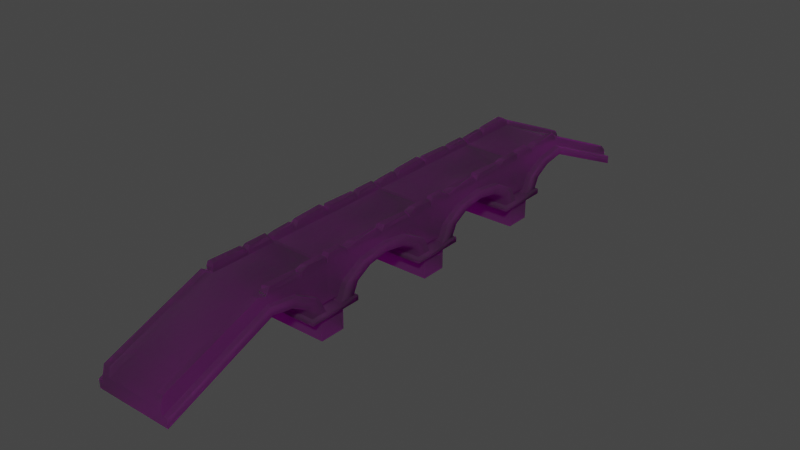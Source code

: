 # Source: bridge.blend  (saved by Blender 3.6.11; exported with 4.5.12 LTS)
import bpy
from mathutils import Matrix  # noqa: F401  (used for matrix-valued properties, if any)

bpy.ops.wm.read_factory_settings(use_empty=True)
scene = bpy.context.scene
scene.name = 'Scene'

# ---- collections
col_collection = bpy.data.collections.new('Collection'); scene.collection.children.link(col_collection)

# ---- images (referenced by path relative to the original .blend; pixels are not part of the script)
import os
ASSET_DIR = os.environ.get("B2B_ASSET_DIR", "")  # directory of the original .blend (textures are referenced by path, not embedded)
HERE = os.path.dirname(os.path.abspath(__file__))  # packed textures are extracted next to this script under _unpacked/

def load_image(name, relpath, width, height, colorspace="sRGB"):
    """Load a texture the original file referenced (path relative to the .blend, or extracted next to this script)."""
    p = next((c for c in (os.path.join(HERE, relpath), os.path.join(ASSET_DIR, relpath)) if relpath and os.path.exists(c)), "")
    if p:
        img = bpy.data.images.load(p, check_existing=True)
        img.name = name
    else:  # same state as the original file: an image datablock whose file is absent (Cycles renders it pink)
        img = bpy.data.images.new(name, width, height)
        img.source = "FILE"
        img.filepath = "//" + (relpath or name)
    img.colorspace_settings.name = colorspace
    return img
img_bridge_jpg = load_image('bridge.jpg', '59564_open3dmodel.com/Stone Bridge/bridge.jpg', 1024, 1024, 'sRGB')
img_bridge_spec_jpg = load_image('bridge_spec.jpg', '59564_open3dmodel.com/Stone Bridge/bridge_spec.jpg', 1024, 1024, 'sRGB')
img_map__2_normal_bump_tga = load_image('Map__2_Normal Bump.tga', '59564_open3dmodel.com/Stone Bridge/Map__2_Normal Bump.tga', 1024, 1024, 'sRGB')

# ---- materials (node trees are filled in below, after node groups)
mat_01___default = bpy.data.materials.new('01___Default')
mat_01___default.use_transparent_shadow = False
mat_01___default.diffuse_color = (0.5882, 0.5882, 0.5882, 1.0)
mat_01___default.roughness = 0.9
mat_wire_174174174 = bpy.data.materials.new('wire_174174174')
mat_wire_174174174.use_transparent_shadow = False
mat_wire_174174174.diffuse_color = (0.6824, 0.6824, 0.6824, 1.0)
mat_wire_174174174.roughness = 0.8211

# ---- material node trees
mat_01___default.use_nodes = True; mat_01___default.node_tree.nodes.clear()
_N = mat_01___default.node_tree.nodes; _L = mat_01___default.node_tree.links
n0 = _N.new('ShaderNodeBsdfPrincipled'); n0.name = 'Principled BSDF'; n0.location = (0, 300)
n0.distribution = 'GGX'
n0.subsurface_method = 'RANDOM_WALK_SKIN'
n0.inputs[2].default_value = 0.9
n0.inputs[18].default_value = 1.0
n0.inputs[27].default_value = (0.0, 0.0, 0.0, 1.0)
n0.inputs[28].default_value = 1.0
n1 = _N.new('ShaderNodeOutputMaterial'); n1.name = 'Material Output'; n1.location = (280, 300)
n2 = _N.new('ShaderNodeTexImage'); n2.name = 'Image Texture'; n2.location = (-480, 300)
n2.image = img_bridge_jpg
n3 = _N.new('ShaderNodeTexImage'); n3.name = 'Image Texture.001'; n3.location = (-480, 0)
n3.image = img_bridge_spec_jpg
n4 = _N.new('ShaderNodeTexImage'); n4.name = 'Image Texture.002'; n4.location = (-480, -300)
n4.image = img_map__2_normal_bump_tga
n5 = _N.new('ShaderNodeNormalMap'); n5.name = 'Normal Map'; n5.location = (-200, -300)
n5.inputs[0].default_value = 0.0
_L.new(n2.outputs[0], n0.inputs[0])
_L.new(n3.outputs[0], n0.inputs[13])
_L.new(n4.outputs[0], n5.inputs[1])
_L.new(n5.outputs[0], n0.inputs[5])
_L.new(n0.outputs[0], n1.inputs[0])
n1.is_active_output = True
mat_wire_174174174.use_nodes = True; mat_wire_174174174.node_tree.nodes.clear()
_N = mat_wire_174174174.node_tree.nodes; _L = mat_wire_174174174.node_tree.links
n0 = _N.new('ShaderNodeBsdfPrincipled'); n0.name = 'Principled BSDF'; n0.location = (0, 300)
n0.distribution = 'GGX'
n0.subsurface_method = 'RANDOM_WALK_SKIN'
n0.inputs[0].default_value = (0.6824, 0.6824, 0.6824, 1.0)
n0.inputs[2].default_value = 0.8211
n0.inputs[3].default_value = 1.45
n0.inputs[13].default_value = 0.35
n0.inputs[18].default_value = 1.0
n0.inputs[27].default_value = (0.0, 0.0, 0.0, 1.0)
n0.inputs[28].default_value = 1.0
n1 = _N.new('ShaderNodeOutputMaterial'); n1.name = 'Material Output'; n1.location = (280, 300)
_L.new(n0.outputs[0], n1.inputs[0])
n1.is_active_output = True

# ---- world
world_world = bpy.data.worlds.new('World'); scene.world = world_world
world_world.use_nodes = True; world_world.node_tree.nodes.clear()
_N = world_world.node_tree.nodes; _L = world_world.node_tree.links
n0 = _N.new('ShaderNodeOutputWorld'); n0.name = 'World Output'; n0.location = (300, 300)
n1 = _N.new('ShaderNodeBackground'); n1.name = 'Background'; n1.location = (10, 300)
n1.inputs[0].default_value = (0.05088, 0.05088, 0.05088, 1.0)
_L.new(n1.outputs[0], n0.inputs[0])
n0.is_active_output = True
world_world.color = (0.05088, 0.05088, 0.05088)
world_world.use_sun_shadow = False
world_world.sun_shadow_jitter_overblur = 0.0

# ---- meshes
me_bridge = bpy.data.meshes.new('bridge')
me_bridge.from_pydata([(-0.6299, 1.85, -0.671), (-3.028, 1.85, -0.671), (-3.028, 1.85, 2.06), (-0.6299, 1.85, 2.06), (-3.658, 1.564, -0.671), (-3.658, 1.167, -0.671), (-3.658, 1.022, 0.7424), (-3.658, 1.365, 1.26), (0.0, 1.167, -0.671), (0.0, 1.022, 0.7424), (0.0, 1.564, -0.671), (0.0, 1.365, 1.26), (-3.028, 1.85, 3.646), (-0.6299, 1.85, 3.646), (-3.658, 0.6246, 1.777), (-3.658, 0.823, 2.673), (0.0, 0.6246, 1.777), (0.0, 0.823, 2.673), (-3.658, 0.0822, 2.156), (-3.658, 0.0822, 3.19), (0.0, 0.0822, 2.156), (0.0, 0.0822, 3.19), (-3.658, 0.0822, -4.532), (-3.658, 0.0822, -3.498), (-3.658, 0.6246, -3.119), (-3.658, 0.823, -4.015), (0.0, 0.0822, -3.498), (0.0, 0.6246, -3.119), (0.0, 0.0822, -4.532), (0.0, 0.823, -4.015), (-0.6299, 1.85, -5.012), (-3.028, 1.85, -5.012), (-3.028, 1.85, -3.219), (-0.6299, 1.85, -3.219), (-3.658, 1.022, -2.084), (-3.658, 1.365, -2.602), (0.0, 1.022, -2.084), (0.0, 1.365, -2.602), (-0.2383, 1.564, -0.671), (-0.2383, 1.365, 1.26), (-3.42, 1.365, 1.26), (-3.42, 1.564, -0.671), (-0.2383, 0.823, 2.673), (-3.42, 0.823, 2.673), (-0.2383, 0.2509, 3.073), (-3.42, 0.2509, 3.073), (-0.2383, 0.2509, -4.414), (-0.2383, 0.823, -4.015), (-3.42, 0.2509, -4.415), (-3.42, 0.823, -4.015), (-0.2383, 1.365, -2.602), (-3.42, 1.365, -2.602), (-0.2724, 1.85, -0.671), (-0.2724, 1.85, 2.06), (-3.385, 1.85, 2.06), (-3.385, 1.85, -0.671), (-0.2724, 1.85, 3.773), (-3.385, 1.85, 3.773), (-0.2724, 0.2631, 3.773), (-3.385, 0.2631, 3.773), (-0.2724, 0.2631, -5.122), (-0.2724, 1.85, -5.122), (-3.385, 0.2631, -5.122), (-3.385, 1.85, -5.122), (-0.2724, 1.85, -3.219), (-3.385, 1.85, -3.219), (-0.3083, 2.125, 1.39), (-0.3083, 2.232, -0.3386), (-0.594, 2.11, -0.546), (-0.594, 2.125, 1.667), (-3.343, 2.287, -0.2707), (-3.343, 2.206, 1.795), (-3.07, 2.206, 1.795), (-3.07, 2.287, -0.2707), (-0.3156, 2.212, 3.497), (-0.3156, 2.212, 2.601), (-0.5866, 2.212, 2.427), (-0.5866, 2.212, 3.54), (-3.315, 2.2, 2.24), (-3.315, 2.153, 3.421), (-3.098, 2.194, 3.343), (-3.098, 2.2, 2.24), (-0.2604, 2.212, -3.724), (-0.2689, 2.157, -5.08), (-0.5439, 2.212, -4.993), (-0.5439, 2.212, -3.571), (-3.39, 2.158, -4.935), (-3.344, 2.181, -3.371), (-3.069, 2.181, -3.371), (-3.136, 2.157, -4.656), (-0.2896, 2.179, -0.9877), (-0.3389, 2.087, -3.002), (-0.6127, 2.087, -3.126), (-0.6127, 2.179, -0.8553), (-3.356, 2.171, -3.01), (-3.356, 2.207, -0.7516), (-3.057, 2.207, -0.7516), (-3.057, 2.171, -3.01), (-3.028, 2.101, -0.5766), (-3.028, 2.04, 2.024), (-3.385, 2.04, 2.024), (-3.385, 2.101, -0.5766), (-3.004, 1.988, -3.068), (-3.028, 2.03, -0.671), (-3.385, 2.03, -0.671), (-3.381, 1.988, -3.068), (-3.039, 1.986, 2.112), (-3.039, 2.062, 3.694), (-3.374, 2.062, 3.813), (-3.374, 1.986, 2.112), (-3.028, 2.039, -4.886), (-3.028, 2.033, -3.176), (-3.385, 2.033, -3.176), (-3.385, 2.039, -4.996), (-0.6299, 2.053, -3.261), (-0.6299, 1.95, -4.982), (-0.2724, 1.95, -5.092), (-0.2724, 2.053, -3.261), (-0.6299, 1.983, -0.7821), (-0.6299, 1.963, -3.15), (-0.2724, 1.963, -3.15), (-0.2724, 1.983, -0.7821), (-0.6299, 2.0, 2.06), (-0.6299, 1.982, -0.6821), (-0.2724, 1.982, -0.6821), (-0.2724, 2.0, 2.06), (-0.6299, 2.037, 3.646), (-0.6299, 2.037, 2.172), (-0.2724, 2.037, 2.164), (-0.2724, 2.037, 3.723), (-3.807, 0.08841, 5.569), (0.1167, 0.08841, 5.569), (0.1167, 0.08841, 1.973), (-3.807, 0.08841, 1.973), (-3.807, -0.1441, 5.569), (0.1167, -0.1441, 5.569), (0.1167, -0.1441, 1.973), (-3.807, -0.1441, 1.973), (-3.602, -0.2292, 2.909), (-3.602, -0.2292, 4.633), (-0.08762, -0.2292, 2.909), (-0.08762, -0.2292, 4.633), (-3.602, -1.2, 2.909), (-3.602, -1.2, 4.633), (-0.08762, -1.2, 2.909), (-0.08762, -1.2, 4.633), (-0.6299, 1.85, 8.224), (-3.028, 1.85, 8.224), (-3.028, 1.85, 10.96), (-0.6299, 1.85, 10.96), (-3.658, 1.564, 8.224), (-3.658, 1.167, 8.224), (-3.658, 1.022, 9.637), (-3.658, 1.365, 10.15), (0.0, 1.167, 8.224), (0.0, 1.022, 9.637), (0.0, 1.564, 8.224), (0.0, 1.365, 10.15), (-3.028, 1.85, 12.54), (-0.6299, 1.85, 12.54), (-3.658, 0.6246, 10.67), (-3.658, 0.823, 11.57), (0.0, 0.6246, 10.67), (0.0, 0.823, 11.57), (-3.658, 0.0822, 11.05), (-3.658, 0.0822, 12.09), (0.0, 0.0822, 11.05), (0.0, 0.0822, 12.09), (-3.658, 0.0822, 4.363), (-3.658, 0.0822, 5.397), (-3.658, 0.6246, 5.776), (-3.658, 0.823, 4.88), (0.0, 0.0822, 5.397), (0.0, 0.6246, 5.776), (0.0, 0.0822, 4.363), (0.0, 0.823, 4.88), (-0.6299, 1.85, 3.882), (-3.028, 1.85, 3.882), (-3.028, 1.85, 5.676), (-0.6299, 1.85, 5.676), (-3.658, 1.022, 6.811), (-3.658, 1.365, 6.293), (0.0, 1.022, 6.811), (0.0, 1.365, 6.293), (-0.2383, 1.564, 8.224), (-0.2383, 1.365, 10.15), (-3.42, 1.365, 10.15), (-3.42, 1.564, 8.224), (-0.2383, 0.823, 11.57), (-3.42, 0.823, 11.57), (-0.2383, 0.2509, 11.97), (-3.42, 0.2509, 11.97), (-0.2383, 0.2509, 4.48), (-0.2383, 0.823, 4.88), (-3.42, 0.2509, 4.48), (-3.42, 0.823, 4.88), (-0.2383, 1.365, 6.293), (-3.42, 1.365, 6.293), (-0.2724, 1.85, 8.224), (-0.2724, 1.85, 10.96), (-3.385, 1.85, 10.96), (-3.385, 1.85, 8.224), (-0.2724, 1.85, 12.68), (-3.385, 1.85, 12.68), (-0.2724, 0.2617, 12.68), (-3.385, 0.2617, 12.68), (-0.2724, 1.85, 5.676), (-3.385, 1.85, 5.676), (-0.3083, 2.125, 10.29), (-0.3083, 2.232, 8.556), (-0.594, 2.11, 8.349), (-0.594, 2.125, 10.56), (-3.343, 2.287, 8.624), (-3.343, 2.206, 10.69), (-3.07, 2.206, 10.69), (-3.07, 2.287, 8.624), (-0.3156, 2.212, 12.39), (-0.3156, 2.212, 11.5), (-0.5866, 2.212, 11.32), (-0.5866, 2.212, 12.43), (-3.315, 2.2, 11.13), (-3.315, 2.153, 12.32), (-3.098, 2.194, 12.24), (-3.098, 2.2, 11.13), (-0.2604, 2.212, 5.171), (-0.2689, 2.157, 3.815), (-0.5439, 2.212, 3.902), (-0.5439, 2.212, 5.324), (-3.39, 2.158, 3.96), (-3.344, 2.181, 5.524), (-3.069, 2.181, 5.524), (-3.136, 2.157, 4.239), (-0.2896, 2.179, 7.907), (-0.3389, 2.087, 5.893), (-0.6127, 2.087, 5.769), (-0.6127, 2.179, 8.04), (-3.356, 2.171, 5.885), (-3.356, 2.207, 8.143), (-3.057, 2.207, 8.143), (-3.057, 2.171, 5.885), (-3.028, 2.101, 8.318), (-3.028, 2.04, 10.92), (-3.385, 2.04, 10.92), (-3.385, 2.101, 8.318), (-3.004, 1.988, 5.827), (-3.028, 2.03, 8.224), (-3.385, 2.03, 8.224), (-3.381, 1.988, 5.827), (-3.039, 1.986, 11.01), (-3.039, 2.062, 12.59), (-3.374, 2.062, 12.71), (-3.374, 1.986, 11.01), (-3.028, 2.039, 4.009), (-3.028, 2.033, 5.719), (-3.385, 2.033, 5.719), (-3.385, 2.039, 3.899), (-0.6299, 2.053, 5.634), (-0.6299, 1.95, 3.913), (-0.2724, 1.95, 3.803), (-0.2724, 2.053, 5.634), (-0.6299, 1.983, 8.113), (-0.6299, 1.963, 5.745), (-0.2724, 1.963, 5.745), (-0.2724, 1.983, 8.113), (-0.6299, 2.0, 10.96), (-0.6299, 1.982, 8.213), (-0.2724, 1.982, 8.213), (-0.2724, 2.0, 10.96), (-0.6299, 2.037, 12.54), (-0.6299, 2.037, 11.07), (-0.2724, 2.037, 11.06), (-0.2724, 2.037, 12.62), (-3.807, 0.08841, 14.46), (0.1167, 0.08841, 14.46), (0.1167, 0.08841, 10.86), (-3.807, 0.08841, 10.86), (-3.807, -0.1441, 14.46), (0.1167, -0.1441, 14.46), (0.1167, -0.1441, 10.86), (-3.807, -0.1441, 10.86), (-3.602, -0.2292, 11.8), (-3.602, -0.2292, 13.52), (-0.08762, -0.2292, 11.8), (-0.08762, -0.2292, 13.52), (-3.602, -1.2, 11.8), (-3.602, -1.2, 13.52), (-0.08762, -1.2, 11.8), (-0.08762, -1.2, 13.52), (-3.807, 0.08841, -3.301), (0.1167, 0.08841, -3.301), (0.1167, 0.08841, -6.898), (-3.807, 0.08841, -6.898), (-3.807, -0.1441, -3.301), (0.1167, -0.1441, -3.301), (0.1167, -0.1441, -6.898), (-3.807, -0.1441, -6.898), (-3.602, -0.2292, -5.961), (-3.602, -0.2292, -4.238), (-0.08762, -0.2292, -5.961), (-0.08762, -0.2292, -4.238), (-3.602, -1.2, -5.961), (-3.602, -1.2, -4.238), (-0.08762, -1.2, -5.961), (-0.08762, -1.2, -4.238), (-3.658, 0.0822, 13.27), (-3.658, 0.0822, 14.31), (-3.658, 0.6246, 14.69), (-3.658, 0.823, 13.79), (0.0, 0.0822, 14.31), (0.0, 0.6246, 14.69), (0.0, 0.0822, 13.27), (0.0, 0.823, 13.79), (-0.6299, 1.85, 12.79), (-3.028, 1.85, 12.79), (-3.028, 1.85, 14.59), (-0.6299, 1.85, 14.59), (-3.658, 1.022, 15.72), (-3.658, 1.365, 15.21), (0.0, 1.022, 15.72), (0.0, 1.365, 15.21), (-3.028, 1.85, 17.14), (-0.6299, 1.85, 17.14), (-3.658, 1.167, 17.14), (-3.658, 1.564, 17.14), (0.0, 1.167, 17.14), (0.0, 1.564, 17.14), (-0.2383, 0.2509, 13.39), (-0.2383, 0.823, 13.79), (-3.42, 0.2509, 13.39), (-3.42, 0.823, 13.79), (-0.2383, 1.365, 15.21), (-3.42, 1.365, 15.21), (-0.2383, 1.564, 17.14), (-3.42, 1.564, 17.14), (-0.2724, 1.85, 14.59), (-3.385, 1.85, 14.59), (-0.2724, 1.85, 17.14), (-3.385, 1.85, 17.14), (-0.2604, 2.212, 14.08), (-0.2689, 2.157, 12.73), (-0.5439, 2.212, 12.81), (-0.5439, 2.212, 14.24), (-3.39, 2.158, 12.87), (-3.344, 2.181, 14.44), (-3.069, 2.181, 14.44), (-3.136, 2.157, 13.15), (-0.2896, 2.179, 16.82), (-0.3389, 2.087, 14.81), (-0.6127, 2.087, 14.68), (-0.6127, 2.179, 16.95), (-3.356, 2.171, 14.8), (-3.356, 2.207, 17.06), (-3.057, 2.207, 17.06), (-3.057, 2.171, 14.8), (-3.004, 1.988, 14.74), (-3.028, 2.03, 17.14), (-3.385, 2.03, 17.14), (-3.381, 1.988, 14.74), (-3.028, 2.039, 12.92), (-3.028, 2.033, 14.63), (-3.385, 2.033, 14.63), (-3.385, 2.039, 12.81), (-0.6299, 2.053, 14.55), (-0.6299, 1.95, 12.83), (-0.2724, 1.95, 12.72), (-0.2724, 2.053, 14.55), (-0.6299, 1.983, 17.03), (-0.6299, 1.963, 14.66), (-0.2724, 1.963, 14.66), (-0.2724, 1.983, 17.03), (-0.6299, 1.982, 17.13), (-0.2724, 1.982, 17.13), (-0.6299, 1.85, -9.567), (-3.028, 1.85, -9.567), (-3.028, 1.85, -6.835), (-0.6299, 1.85, -6.835), (-3.658, 1.564, -9.567), (-3.658, 1.167, -9.567), (-3.658, 1.022, -8.153), (-3.658, 1.365, -7.636), (0.0, 1.167, -9.567), (0.0, 1.022, -8.153), (0.0, 1.564, -9.567), (0.0, 1.365, -7.636), (-3.028, 1.85, -5.249), (-0.6299, 1.85, -5.249), (-3.658, 0.6246, -7.119), (-3.658, 0.823, -6.223), (0.0, 0.6246, -7.119), (0.0, 0.823, -6.223), (-3.658, 0.0822, -6.74), (-3.658, 0.0822, -5.705), (0.0, 0.0822, -6.74), (0.0, 0.0822, -5.705), (-0.2383, 1.564, -9.567), (-0.2383, 1.365, -7.636), (-3.42, 1.365, -7.636), (-3.42, 1.564, -9.567), (-0.2383, 0.823, -6.223), (-3.42, 0.823, -6.223), (-0.2383, 0.2509, -5.823), (-3.42, 0.2509, -5.823), (-0.2724, 1.85, -9.567), (-0.2724, 1.85, -6.835), (-3.385, 1.85, -6.835), (-3.385, 1.85, -9.567), (-0.3083, 2.125, -7.505), (-0.3083, 2.232, -9.234), (-0.594, 2.11, -9.442), (-0.594, 2.125, -7.229), (-3.343, 2.287, -9.166), (-3.343, 2.206, -7.101), (-3.07, 2.206, -7.101), (-3.07, 2.287, -9.166), (-0.3156, 2.212, -5.398), (-0.3156, 2.212, -6.295), (-0.5866, 2.212, -6.469), (-0.5866, 2.212, -5.356), (-3.315, 2.2, -6.656), (-3.315, 2.153, -5.475), (-3.098, 2.194, -5.552), (-3.098, 2.2, -6.656), (-3.028, 2.101, -9.472), (-3.028, 2.04, -6.872), (-3.385, 2.04, -6.872), (-3.385, 2.101, -9.472), (-3.039, 1.986, -6.784), (-3.039, 2.062, -5.202), (-3.374, 2.062, -5.083), (-3.374, 1.986, -6.784), (-0.6299, 2.0, -6.835), (-0.6299, 1.982, -9.578), (-0.2724, 1.982, -9.578), (-0.2724, 2.0, -6.835), (-0.6299, 2.037, -5.249), (-0.6299, 2.037, -6.724), (-0.2724, 2.037, -6.732), (-0.2724, 2.037, -5.173), (-0.6299, -0.1778, 24.22), (-0.2724, -0.1778, 24.22), (-3.028, -0.1778, 24.22), (-3.385, -0.1778, 24.22), (-3.658, -0.8612, 24.22), (7.197e-07, -0.8612, 24.22), (-3.658, -0.4642, 24.22), (7.197e-07, -0.4642, 24.22), (-0.2383, -0.4642, 24.22), (-3.42, -0.4642, 24.22), (-0.5927, 1.949, 17.64), (-0.3096, 1.949, 17.64), (-0.5927, 0.2735, 23.98), (-0.3096, 0.2735, 23.98), (-3.055, 2.019, 17.55), (-3.358, 2.019, 17.55), (-3.055, 0.2492, 24.09), (-3.358, 0.2492, 24.09), (-3.658, -0.9264, -16.39), (0.0, -0.9264, -16.39), (-3.42, -0.5294, -16.39), (-3.385, -0.243, -16.39), (-3.658, -0.5294, -16.39), (-0.2383, -0.5294, -16.39), (-0.2724, -0.243, -16.39), (-3.028, -0.243, -16.39), (-0.6299, -0.243, -16.39), (0.0, -0.5294, -16.39), (-0.2932, 1.867, -10.01), (-0.609, 1.867, -10.01), (-0.609, 0.0173, -16.04), (-0.2932, 0.0173, -16.04), (-3.048, 1.964, -10.03), (-3.365, 1.964, -10.03), (-3.048, 0.1112, -16.07), (-3.365, 0.1112, -16.07)], [], [(0, 1, 2, 3), (4, 5, 6, 7), (5, 8, 9, 6), (8, 10, 11, 9), (3, 2, 12, 13), (7, 6, 14, 15), (6, 9, 16, 14), (9, 11, 17, 16), (15, 14, 18, 19), (14, 16, 20, 18), (16, 17, 21, 20), (22, 23, 24, 25), (23, 26, 27, 24), (26, 28, 29, 27), (30, 31, 32, 33), (25, 24, 34, 35), (24, 27, 36, 34), (27, 29, 37, 36), (33, 32, 1, 0), (35, 34, 5, 4), (34, 36, 8, 5), (36, 37, 10, 8), (11, 10, 38, 39), (4, 7, 40, 41), (17, 11, 39, 42), (7, 15, 43, 40), (19, 21, 44, 45), (21, 17, 42, 44), (15, 19, 45, 43), (29, 28, 46, 47), (28, 22, 48, 46), (22, 25, 49, 48), (37, 29, 47, 50), (25, 35, 51, 49), (10, 37, 50, 38), (35, 4, 41, 51), (39, 38, 52, 53), (41, 40, 54, 55), (42, 39, 53, 56), (40, 43, 57, 54), (45, 44, 58, 59), (44, 42, 56, 58), (43, 45, 59, 57), (47, 46, 60, 61), (46, 48, 62, 60), (48, 49, 63, 62), (50, 47, 61, 64), (49, 51, 65, 63), (38, 50, 64, 52), (51, 41, 55, 65), (66, 67, 68, 69), (70, 71, 72, 73), (57, 56, 13, 12), (74, 75, 76, 77), (78, 79, 80, 81), (61, 63, 31, 30), (82, 83, 84, 85), (86, 87, 88, 89), (90, 91, 92, 93), (94, 95, 96, 97), (2, 1, 98, 99), (55, 54, 100, 101), (54, 2, 99, 100), (1, 55, 101, 98), (101, 100, 71, 70), (100, 99, 72, 71), (99, 98, 73, 72), (98, 101, 70, 73), (1, 32, 102, 103), (65, 55, 104, 105), (32, 65, 105, 102), (55, 1, 103, 104), (105, 104, 95, 94), (104, 103, 96, 95), (103, 102, 97, 96), (102, 105, 94, 97), (12, 2, 106, 107), (54, 57, 108, 109), (57, 12, 107, 108), (2, 54, 109, 106), (109, 108, 79, 78), (108, 107, 80, 79), (107, 106, 81, 80), (106, 109, 78, 81), (32, 31, 110, 111), (63, 65, 112, 113), (31, 63, 113, 110), (65, 32, 111, 112), (113, 112, 87, 86), (112, 111, 88, 87), (111, 110, 89, 88), (110, 113, 86, 89), (30, 33, 114, 115), (64, 61, 116, 117), (61, 30, 115, 116), (33, 64, 117, 114), (117, 116, 83, 82), (116, 115, 84, 83), (115, 114, 85, 84), (114, 117, 82, 85), (33, 0, 118, 119), (52, 64, 120, 121), (0, 52, 121, 118), (64, 33, 119, 120), (121, 120, 91, 90), (120, 119, 92, 91), (119, 118, 93, 92), (118, 121, 90, 93), (0, 3, 122, 123), (53, 52, 124, 125), (52, 0, 123, 124), (3, 53, 125, 122), (125, 124, 67, 66), (124, 123, 68, 67), (123, 122, 69, 68), (122, 125, 66, 69), (3, 13, 126, 127), (56, 53, 128, 129), (13, 56, 129, 126), (53, 3, 127, 128), (129, 128, 75, 74), (128, 127, 76, 75), (127, 126, 77, 76), (126, 129, 74, 77), (130, 131, 132, 133), (134, 135, 131, 130), (135, 136, 132, 131), (136, 137, 133, 132), (137, 134, 130, 133), (134, 137, 138, 139), (137, 136, 140, 138), (136, 135, 141, 140), (135, 134, 139, 141), (139, 138, 142, 143), (138, 140, 144, 142), (140, 141, 145, 144), (141, 139, 143, 145), (146, 147, 148, 149), (150, 151, 152, 153), (151, 154, 155, 152), (154, 156, 157, 155), (149, 148, 158, 159), (153, 152, 160, 161), (152, 155, 162, 160), (155, 157, 163, 162), (161, 160, 164, 165), (160, 162, 166, 164), (162, 163, 167, 166), (168, 169, 170, 171), (169, 172, 173, 170), (172, 174, 175, 173), (176, 177, 178, 179), (171, 170, 180, 181), (170, 173, 182, 180), (173, 175, 183, 182), (179, 178, 147, 146), (181, 180, 151, 150), (180, 182, 154, 151), (182, 183, 156, 154), (157, 156, 184, 185), (150, 153, 186, 187), (163, 157, 185, 188), (153, 161, 189, 186), (165, 167, 190, 191), (167, 163, 188, 190), (161, 165, 191, 189), (175, 174, 192, 193), (174, 168, 194, 192), (168, 171, 195, 194), (183, 175, 193, 196), (171, 181, 197, 195), (156, 183, 196, 184), (181, 150, 187, 197), (185, 184, 198, 199), (187, 186, 200, 201), (188, 185, 199, 202), (186, 189, 203, 200), (191, 190, 204, 205), (190, 188, 202, 204), (189, 191, 205, 203), (193, 192, 58, 56), (192, 194, 59, 58), (194, 195, 57, 59), (196, 193, 56, 206), (195, 197, 207, 57), (184, 196, 206, 198), (197, 187, 201, 207), (208, 209, 210, 211), (212, 213, 214, 215), (203, 202, 159, 158), (216, 217, 218, 219), (220, 221, 222, 223), (56, 57, 177, 176), (224, 225, 226, 227), (228, 229, 230, 231), (232, 233, 234, 235), (236, 237, 238, 239), (148, 147, 240, 241), (201, 200, 242, 243), (200, 148, 241, 242), (147, 201, 243, 240), (243, 242, 213, 212), (242, 241, 214, 213), (241, 240, 215, 214), (240, 243, 212, 215), (147, 178, 244, 245), (207, 201, 246, 247), (178, 207, 247, 244), (201, 147, 245, 246), (247, 246, 237, 236), (246, 245, 238, 237), (245, 244, 239, 238), (244, 247, 236, 239), (158, 148, 248, 249), (200, 203, 250, 251), (203, 158, 249, 250), (148, 200, 251, 248), (251, 250, 221, 220), (250, 249, 222, 221), (249, 248, 223, 222), (248, 251, 220, 223), (178, 177, 252, 253), (57, 207, 254, 255), (177, 57, 255, 252), (207, 178, 253, 254), (255, 254, 229, 228), (254, 253, 230, 229), (253, 252, 231, 230), (252, 255, 228, 231), (176, 179, 256, 257), (206, 56, 258, 259), (56, 176, 257, 258), (179, 206, 259, 256), (259, 258, 225, 224), (258, 257, 226, 225), (257, 256, 227, 226), (256, 259, 224, 227), (179, 146, 260, 261), (198, 206, 262, 263), (146, 198, 263, 260), (206, 179, 261, 262), (263, 262, 233, 232), (262, 261, 234, 233), (261, 260, 235, 234), (260, 263, 232, 235), (146, 149, 264, 265), (199, 198, 266, 267), (198, 146, 265, 266), (149, 199, 267, 264), (267, 266, 209, 208), (266, 265, 210, 209), (265, 264, 211, 210), (264, 267, 208, 211), (149, 159, 268, 269), (202, 199, 270, 271), (159, 202, 271, 268), (199, 149, 269, 270), (271, 270, 217, 216), (270, 269, 218, 217), (269, 268, 219, 218), (268, 271, 216, 219), (272, 273, 274, 275), (276, 277, 273, 272), (277, 278, 274, 273), (278, 279, 275, 274), (279, 276, 272, 275), (276, 279, 280, 281), (279, 278, 282, 280), (278, 277, 283, 282), (277, 276, 281, 283), (281, 280, 284, 285), (280, 282, 286, 284), (282, 283, 287, 286), (283, 281, 285, 287), (288, 289, 290, 291), (292, 293, 289, 288), (293, 294, 290, 289), (294, 295, 291, 290), (295, 292, 288, 291), (292, 295, 296, 297), (295, 294, 298, 296), (294, 293, 299, 298), (293, 292, 297, 299), (297, 296, 300, 301), (296, 298, 302, 300), (298, 299, 303, 302), (299, 297, 301, 303), (304, 305, 306, 307), (305, 308, 309, 306), (308, 310, 311, 309), (312, 313, 314, 315), (307, 306, 316, 317), (306, 309, 318, 316), (309, 311, 319, 318), (315, 314, 320, 321), (317, 316, 322, 323), (316, 318, 324, 322), (318, 319, 325, 324), (311, 310, 326, 327), (310, 304, 328, 326), (304, 307, 329, 328), (319, 311, 327, 330), (307, 317, 331, 329), (325, 319, 330, 332), (317, 323, 333, 331), (327, 326, 204, 202), (326, 328, 205, 204), (328, 329, 203, 205), (330, 327, 202, 334), (329, 331, 335, 203), (332, 330, 334, 336), (331, 333, 337, 335), (202, 203, 313, 312), (338, 339, 340, 341), (342, 343, 344, 345), (346, 347, 348, 349), (350, 351, 352, 353), (320, 314, 354, 355), (335, 337, 356, 357), (314, 335, 357, 354), (337, 320, 355, 356), (357, 356, 351, 350), (356, 355, 352, 351), (355, 354, 353, 352), (354, 357, 350, 353), (314, 313, 358, 359), (203, 335, 360, 361), (313, 203, 361, 358), (335, 314, 359, 360), (361, 360, 343, 342), (360, 359, 344, 343), (359, 358, 345, 344), (358, 361, 342, 345), (312, 315, 362, 363), (334, 202, 364, 365), (202, 312, 363, 364), (315, 334, 365, 362), (365, 364, 339, 338), (364, 363, 340, 339), (363, 362, 341, 340), (362, 365, 338, 341), (315, 321, 366, 367), (336, 334, 368, 369), (321, 336, 369, 366), (334, 315, 367, 368), (369, 368, 347, 346), (368, 367, 348, 347), (367, 366, 349, 348), (366, 369, 346, 349), (336, 321, 370, 371), (372, 373, 374, 375), (376, 377, 378, 379), (377, 380, 381, 378), (380, 382, 383, 381), (375, 374, 384, 385), (379, 378, 386, 387), (378, 381, 388, 386), (381, 383, 389, 388), (387, 386, 390, 391), (386, 388, 392, 390), (388, 389, 393, 392), (383, 382, 394, 395), (376, 379, 396, 397), (389, 383, 395, 398), (379, 387, 399, 396), (391, 393, 400, 401), (393, 389, 398, 400), (387, 391, 401, 399), (395, 394, 402, 403), (397, 396, 404, 405), (398, 395, 403, 61), (396, 399, 63, 404), (401, 400, 60, 62), (400, 398, 61, 60), (399, 401, 62, 63), (406, 407, 408, 409), (410, 411, 412, 413), (63, 61, 385, 384), (414, 415, 416, 417), (418, 419, 420, 421), (374, 373, 422, 423), (405, 404, 424, 425), (404, 374, 423, 424), (373, 405, 425, 422), (425, 424, 411, 410), (424, 423, 412, 411), (423, 422, 413, 412), (422, 425, 410, 413), (384, 374, 426, 427), (404, 63, 428, 429), (63, 384, 427, 428), (374, 404, 429, 426), (429, 428, 419, 418), (428, 427, 420, 419), (427, 426, 421, 420), (426, 429, 418, 421), (372, 375, 430, 431), (403, 402, 432, 433), (375, 403, 433, 430), (433, 432, 407, 406), (432, 431, 408, 407), (431, 430, 409, 408), (430, 433, 406, 409), (375, 385, 434, 435), (61, 403, 436, 437), (385, 61, 437, 434), (403, 375, 435, 436), (437, 436, 415, 414), (436, 435, 416, 415), (435, 434, 417, 416), (434, 437, 414, 417), (332, 336, 439, 446), (438, 440, 441, 447, 444, 442, 443, 445, 446, 439), (337, 441, 455, 453), (324, 325, 445, 443), (336, 321, 448, 449), (321, 320, 440, 438), (333, 323, 444, 447), (323, 322, 442, 444), (337, 333, 447, 441), (322, 324, 443, 442), (325, 332, 446, 445), (449, 448, 450, 451), (439, 336, 449, 451), (438, 439, 451, 450), (321, 438, 450, 448), (452, 453, 455, 454), (441, 440, 454, 455), (440, 320, 452, 454), (320, 337, 453, 452), (373, 372, 464, 463), (432, 402, 372, 431), (394, 382, 465, 461), (380, 377, 456, 457), (397, 405, 459, 458), (402, 394, 461, 462), (382, 380, 457, 465), (459, 405, 471, 473), (377, 376, 460, 456), (376, 397, 458, 460), (402, 462, 469, 466), (461, 458, 459, 462), (469, 468, 467, 466), (464, 372, 467, 468), (372, 402, 466, 467), (462, 464, 468, 469), (471, 470, 472, 473), (463, 459, 473, 472), (405, 373, 470, 471), (373, 463, 472, 470)])
me_bridge.polygons.foreach_set('use_smooth', [1, 1, 1, 1, 1, 1, 1, 1, 1, 1, 1, 1, 1, 1, 1, 1, 1, 1, 1, 1, 1, 1, 0, 0, 0, 0, 0, 0, 0, 0, 0, 0, 0, 0, 0, 0, 0, 0, 0, 0, 0, 0, 0, 0, 0, 0, 0, 0, 0, 0, 0, 0, 0, 0, 0, 0, 0, 0, 0, 0, 0, 0, 0, 0, 0, 0, 0, 0, 0, 0, 0, 0, 0, 0, 0, 0, 0, 0, 0, 0, 0, 0, 0, 0, 0, 0, 0, 0, 0, 0, 0, 0, 0, 0, 0, 0, 0, 0, 0, 0, 0, 0, 0, 0, 0, 0, 0, 0, 0, 0, 0, 0, 0, 0, 0, 0, 0, 0, 0, 0, 0, 0, 0, 0, 1, 1, 1, 1, 1, 0, 0, 0, 0, 0, 0, 0, 0, 1, 1, 1, 1, 1, 1, 1, 1, 1, 1, 1, 1, 1, 1, 1, 1, 1, 1, 1, 1, 1, 1, 0, 0, 0, 0, 0, 0, 0, 0, 0, 0, 0, 0, 0, 0, 0, 0, 0, 0, 0, 0, 0, 0, 0, 0, 0, 0, 0, 0, 0, 0, 0, 0, 0, 0, 0, 0, 0, 0, 0, 0, 0, 0, 0, 0, 0, 0, 0, 0, 0, 0, 0, 0, 0, 0, 0, 0, 0, 0, 0, 0, 0, 0, 0, 0, 0, 0, 0, 0, 0, 0, 0, 0, 0, 0, 0, 0, 0, 0, 0, 0, 0, 0, 0, 0, 0, 0, 0, 0, 0, 0, 0, 0, 0, 0, 0, 0, 0, 0, 0, 0, 0, 0, 1, 1, 1, 1, 1, 0, 0, 0, 0, 0, 0, 0, 0, 1, 1, 1, 1, 1, 0, 0, 0, 0, 0, 0, 0, 0, 1, 1, 1, 1, 1, 1, 1, 1, 1, 1, 1, 0, 0, 0, 0, 0, 0, 0, 0, 0, 0, 0, 0, 0, 0, 0, 0, 0, 0, 0, 0, 0, 0, 0, 0, 0, 0, 0, 0, 0, 0, 0, 0, 0, 0, 0, 0, 0, 0, 0, 0, 0, 0, 0, 0, 0, 0, 0, 0, 0, 0, 0, 0, 1, 1, 1, 1, 1, 1, 1, 1, 1, 1, 1, 0, 0, 0, 0, 0, 0, 0, 0, 0, 0, 0, 0, 0, 0, 0, 0, 0, 0, 0, 0, 0, 0, 0, 0, 0, 0, 0, 0, 0, 0, 0, 0, 0, 0, 0, 0, 0, 0, 0, 0, 0, 0, 0, 0, 0, 0, 0, 0, 0, 0, 0, 0, 0, 1, 0, 1, 0, 1, 0, 1, 0, 0, 0, 0, 1, 0, 0, 1, 0, 1, 0, 0, 1, 0, 0, 1, 0, 1, 0, 0, 0, 0, 0, 0, 0, 0, 0, 0, 1])
_uv = me_bridge.uv_layers.new(name='UVMap')
_uv.uv.foreach_set('vector', [0.7636, 0.5021, 0.7636, 0.2634, 0.906, 0.2634, 0.906, 0.5021, 0.7156, 0.8241, 0.7134, 0.7596, 0.8004, 0.7363, 0.8328, 0.7892, 0.806, 0.618, 0.621, 0.618, 0.621, 0.5806, 0.806, 0.5806, 0.7134, 0.7596, 0.7156, 0.8241, 0.592, 0.7927, 0.6264, 0.7363, 0.906, 0.5021, 0.906, 0.2634, 0.9886, 0.2634, 0.9886, 0.5021, 0.8328, 0.7892, 0.8004, 0.7363, 0.8641, 0.6726, 0.9164, 0.7074, 0.806, 0.5806, 0.621, 0.5806, 0.621, 0.5532, 0.806, 0.5532, 0.6264, 0.7363, 0.592, 0.7927, 0.5078, 0.7055, 0.5627, 0.6726, 0.9164, 0.7074, 0.8641, 0.6726, 0.8874, 0.5856, 0.9511, 0.5856, 0.806, 0.5532, 0.621, 0.5532, 0.621, 0.5144, 0.806, 0.5144, 0.5627, 0.6726, 0.5078, 0.7055, 0.4742, 0.5875, 0.5418, 0.5879, 0.4742, 0.5875, 0.5418, 0.5879, 0.5627, 0.6726, 0.5078, 0.7055, 0.806, 0.7215, 0.621, 0.7215, 0.621, 0.6828, 0.806, 0.6828, 0.8874, 0.5856, 0.9511, 0.5856, 0.9164, 0.7074, 0.8641, 0.6726, 0.5374, 0.5021, 0.5374, 0.2634, 0.6308, 0.2634, 0.6308, 0.5021, 0.5078, 0.7055, 0.5627, 0.6726, 0.6264, 0.7363, 0.592, 0.7927, 0.806, 0.6828, 0.621, 0.6828, 0.621, 0.6554, 0.806, 0.6554, 0.8641, 0.6726, 0.9164, 0.7074, 0.8328, 0.7892, 0.8004, 0.7363, 0.6308, 0.5021, 0.6308, 0.2634, 0.7636, 0.2634, 0.7636, 0.5021, 0.592, 0.7927, 0.6264, 0.7363, 0.7134, 0.7596, 0.7156, 0.8241, 0.806, 0.6554, 0.621, 0.6554, 0.621, 0.618, 0.806, 0.618, 0.8004, 0.7363, 0.8328, 0.7892, 0.7156, 0.8241, 0.7134, 0.7596, 0.592, 0.7927, 0.7156, 0.8241, 0.7155, 0.8497, 0.5781, 0.8176, 0.7156, 0.8241, 0.8328, 0.7892, 0.848, 0.8134, 0.7155, 0.8497, 0.5078, 0.7055, 0.592, 0.7927, 0.5781, 0.8176, 0.4866, 0.7205, 0.8328, 0.7892, 0.9164, 0.7074, 0.9404, 0.7223, 0.848, 0.8134, 0.9511, 0.5856, 0.9526, 0.548, 0.9789, 0.5489, 0.9776, 0.5869, 0.4742, 0.5875, 0.5078, 0.7055, 0.4866, 0.7205, 0.4449, 0.5875, 0.9164, 0.7074, 0.9511, 0.5856, 0.9776, 0.5869, 0.9404, 0.7223, 0.9164, 0.7074, 0.9511, 0.5856, 0.9776, 0.5869, 0.9404, 0.7223, 0.4735, 0.5492, 0.4742, 0.5875, 0.4449, 0.5875, 0.4455, 0.5486, 0.4742, 0.5875, 0.5078, 0.7055, 0.4866, 0.7205, 0.4449, 0.5875, 0.8328, 0.7892, 0.9164, 0.7074, 0.9404, 0.7223, 0.848, 0.8134, 0.5078, 0.7055, 0.592, 0.7927, 0.5781, 0.8176, 0.4866, 0.7205, 0.7156, 0.8241, 0.8328, 0.7892, 0.848, 0.8134, 0.7155, 0.8497, 0.592, 0.7927, 0.7156, 0.8241, 0.7155, 0.8497, 0.5781, 0.8176, 0.5977, 0.9132, 0.7165, 0.9451, 0.7165, 0.991, 0.554, 0.991, 0.7165, 0.9451, 0.8353, 0.9132, 0.879, 0.991, 0.7165, 0.991, 0.5107, 0.8262, 0.5977, 0.9132, 0.554, 0.991, 0.4427, 0.991, 0.8353, 0.9132, 0.9223, 0.8262, 0.9903, 0.991, 0.879, 0.991, 0.4349, 0.7401, 0.4349, 0.9894, 0.406, 0.9867, 0.406, 0.7427, 0.4861, 0.7345, 0.5107, 0.8262, 0.4427, 0.991, 0.4427, 0.7364, 0.9223, 0.8262, 0.9469, 0.7345, 0.9903, 0.7364, 0.9903, 0.991, 0.9223, 0.8262, 0.9469, 0.7345, 0.9903, 0.7364, 0.9903, 0.991, 0.4349, 0.9894, 0.4349, 0.7401, 0.406, 0.7427, 0.406, 0.9867, 0.4861, 0.7345, 0.5107, 0.8262, 0.4427, 0.991, 0.4427, 0.7364, 0.8353, 0.9132, 0.9223, 0.8262, 0.9903, 0.991, 0.879, 0.991, 0.5107, 0.8262, 0.5977, 0.9132, 0.554, 0.991, 0.4427, 0.991, 0.7165, 0.9451, 0.8353, 0.9132, 0.879, 0.991, 0.7165, 0.991, 0.5977, 0.9132, 0.7165, 0.9451, 0.7165, 0.991, 0.554, 0.991, 0.0606, 0.7035, 0.0637, 0.6206, 0.0862, 0.6189, 0.0827, 0.7097, 0.1989, 0.5236, 0.1916, 0.4329, 0.2131, 0.4342, 0.22, 0.5189, 0.9953, 0.2278, 0.9953, 0.5377, 0.9886, 0.5021, 0.9886, 0.2634, 0.0619, 0.5003, 0.0638, 0.4567, 0.0852, 0.4539, 0.0832, 0.4996, 0.1924, 0.3415, 0.1915, 0.2947, 0.2036, 0.2919, 0.2049, 0.3414, 0.5317, 0.5377, 0.5317, 0.2278, 0.5374, 0.2634, 0.5374, 0.5021, 0.0679, 0.3363, 0.0624, 0.2814, 0.0838, 0.2795, 0.0912, 0.3317, 0.213, 0.859, 0.2018, 0.7933, 0.2233, 0.7913, 0.2273, 0.8452, 0.056, 0.8875, 0.0471, 0.802, 0.0677, 0.7951, 0.0817, 0.8878, 0.1918, 0.7121, 0.1972, 0.6191, 0.2206, 0.6207, 0.2152, 0.7133, 0.2485, 0.4164, 0.2689, 0.5267, 0.2418, 0.5277, 0.2288, 0.4216, 0.1523, 0.5363, 0.1533, 0.4242, 0.1735, 0.4259, 0.179, 0.5327, 0.1533, 0.4242, 0.1556, 0.3963, 0.1758, 0.398, 0.1735, 0.4259, 0.1562, 0.564, 0.1523, 0.5363, 0.179, 0.5327, 0.1827, 0.5604, 0.179, 0.5327, 0.1735, 0.4259, 0.1916, 0.4329, 0.1989, 0.5236, 0.1735, 0.4259, 0.1758, 0.398, 0.1932, 0.4027, 0.1916, 0.4329, 0.2288, 0.4216, 0.2418, 0.5277, 0.22, 0.5189, 0.2131, 0.4342, 0.1827, 0.5604, 0.179, 0.5327, 0.1989, 0.5236, 0.202, 0.5545, 0.2589, 0.6212, 0.2485, 0.7252, 0.2345, 0.7176, 0.2397, 0.6193, 0.1585, 0.7224, 0.1591, 0.618, 0.1783, 0.6182, 0.1726, 0.7166, 0.1701, 0.7479, 0.1585, 0.7224, 0.1726, 0.7166, 0.1864, 0.7485, 0.1591, 0.618, 0.1593, 0.59, 0.1786, 0.5901, 0.1783, 0.6182, 0.1726, 0.7166, 0.1783, 0.6182, 0.1972, 0.6191, 0.1918, 0.7121, 0.1783, 0.6182, 0.1786, 0.5901, 0.1975, 0.5926, 0.1972, 0.6191, 0.2397, 0.6193, 0.2345, 0.7176, 0.2152, 0.7133, 0.2206, 0.6207, 0.1864, 0.7485, 0.1726, 0.7166, 0.1918, 0.7121, 0.2005, 0.7319, 0.2403, 0.2832, 0.2408, 0.3483, 0.2263, 0.3463, 0.2176, 0.2815, 0.1585, 0.3521, 0.1561, 0.2844, 0.1754, 0.2899, 0.1749, 0.3477, 0.1561, 0.2844, 0.1598, 0.2519, 0.1816, 0.2633, 0.1754, 0.2899, 0.1701, 0.3758, 0.1585, 0.3521, 0.1749, 0.3477, 0.1837, 0.3697, 0.1749, 0.3477, 0.1754, 0.2899, 0.1915, 0.2947, 0.1924, 0.3415, 0.1754, 0.2899, 0.1816, 0.2633, 0.1945, 0.2691, 0.1915, 0.2947, 0.2176, 0.2815, 0.2263, 0.3463, 0.2049, 0.3414, 0.2036, 0.2919, 0.1837, 0.3697, 0.1749, 0.3477, 0.1924, 0.3415, 0.198, 0.3602, 0.2554, 0.7753, 0.2763, 0.8459, 0.2554, 0.8467, 0.2361, 0.7792, 0.1657, 0.8696, 0.1664, 0.7915, 0.1859, 0.7899, 0.186, 0.8646, 0.1736, 0.8969, 0.1657, 0.8696, 0.186, 0.8646, 0.1938, 0.8919, 0.1664, 0.7915, 0.1641, 0.7636, 0.1836, 0.762, 0.1859, 0.7899, 0.186, 0.8646, 0.1859, 0.7899, 0.2018, 0.7933, 0.213, 0.859, 0.1859, 0.7899, 0.1836, 0.762, 0.1996, 0.764, 0.2018, 0.7933, 0.2361, 0.7792, 0.2554, 0.8467, 0.2273, 0.8452, 0.2233, 0.7913, 0.1938, 0.8919, 0.186, 0.8646, 0.213, 0.859, 0.2192, 0.8774, 0.1216, 0.2705, 0.132, 0.3434, 0.1103, 0.3447, 0.1112, 0.2733, 0.0291, 0.3565, 0.0298, 0.2784, 0.0404, 0.2798, 0.0507, 0.355, 0.0298, 0.2784, 0.0333, 0.2506, 0.0439, 0.252, 0.0404, 0.2798, 0.031, 0.3844, 0.0291, 0.3565, 0.0507, 0.355, 0.0616, 0.3788, 0.0507, 0.355, 0.0404, 0.2798, 0.0624, 0.2814, 0.0679, 0.3363, 0.0404, 0.2798, 0.0439, 0.252, 0.0708, 0.2621, 0.0624, 0.2814, 0.1112, 0.2733, 0.1103, 0.3447, 0.0912, 0.3317, 0.0838, 0.2795, 0.0616, 0.3788, 0.0507, 0.355, 0.0679, 0.3363, 0.0815, 0.3592, 0.0913, 0.785, 0.1176, 0.8862, 0.1027, 0.8854, 0.0803, 0.7908, 0.0204, 0.9001, 0.0214, 0.7956, 0.0332, 0.7985, 0.0346, 0.8957, 0.0287, 0.9269, 0.0204, 0.9001, 0.0346, 0.8957, 0.043, 0.9225, 0.0214, 0.7956, 0.0281, 0.7684, 0.0398, 0.7713, 0.0332, 0.7985, 0.0346, 0.8957, 0.0332, 0.7985, 0.0471, 0.802, 0.056, 0.8875, 0.0332, 0.7985, 0.0398, 0.7713, 0.0524, 0.7757, 0.0471, 0.802, 0.0803, 0.7908, 0.1027, 0.8854, 0.0817, 0.8878, 0.0677, 0.7951, 0.043, 0.9225, 0.0346, 0.8957, 0.056, 0.8875, 0.0625, 0.915, 0.114, 0.6144, 0.1118, 0.7264, 0.0957, 0.7261, 0.1, 0.6136, 0.0223, 0.7215, 0.0233, 0.6094, 0.0373, 0.6091, 0.0383, 0.7217, 0.0233, 0.6094, 0.0226, 0.5814, 0.0367, 0.5811, 0.0373, 0.6091, 0.022, 0.7495, 0.0223, 0.7215, 0.0383, 0.7217, 0.038, 0.7497, 0.0383, 0.7217, 0.0373, 0.6091, 0.0637, 0.6206, 0.0606, 0.7035, 0.0373, 0.6091, 0.0367, 0.5811, 0.0504, 0.5836, 0.0637, 0.6206, 0.1, 0.6136, 0.0957, 0.7261, 0.0827, 0.7097, 0.0862, 0.6189, 0.038, 0.7497, 0.0383, 0.7217, 0.0606, 0.7035, 0.0584, 0.747, 0.1245, 0.4406, 0.1216, 0.5056, 0.1017, 0.5048, 0.1043, 0.4443, 0.0229, 0.5094, 0.0235, 0.4391, 0.0435, 0.4435, 0.0429, 0.5075, 0.0256, 0.5373, 0.0229, 0.5094, 0.0429, 0.5075, 0.0455, 0.5354, 0.0235, 0.4391, 0.0296, 0.4117, 0.0496, 0.4162, 0.0435, 0.4435, 0.0429, 0.5075, 0.0435, 0.4435, 0.0638, 0.4567, 0.0619, 0.5003, 0.0435, 0.4435, 0.0496, 0.4162, 0.0689, 0.4239, 0.0638, 0.4567, 0.1043, 0.4443, 0.1017, 0.5048, 0.0832, 0.4996, 0.0852, 0.4539, 0.0455, 0.5354, 0.0429, 0.5075, 0.0619, 0.5003, 0.0638, 0.5302, 0.5247, 0.2703, 0.5247, 0.4958, 0.4165, 0.4958, 0.4165, 0.2703, 0.29, 0.2703, 0.29, 0.4958, 0.2717, 0.4958, 0.2717, 0.2703, 0.29, 0.4958, 0.3982, 0.4958, 0.3982, 0.514, 0.29, 0.514, 0.3982, 0.4958, 0.3982, 0.2703, 0.4165, 0.2703, 0.4165, 0.4958, 0.3982, 0.2703, 0.29, 0.2703, 0.29, 0.2521, 0.3982, 0.2521, 0.29, 0.2703, 0.3982, 0.2703, 0.37, 0.282, 0.3182, 0.282, 0.3982, 0.2703, 0.3982, 0.4958, 0.37, 0.484, 0.37, 0.282, 0.3982, 0.4958, 0.29, 0.4958, 0.3182, 0.484, 0.37, 0.484, 0.29, 0.4958, 0.29, 0.2703, 0.3182, 0.282, 0.3182, 0.484, 0.9148, 0.0199, 0.9855, 0.0199, 0.9855, 0.1236, 0.9148, 0.1236, 0.2938, 0.0199, 0.569, 0.0199, 0.569, 0.1236, 0.2938, 0.1236, 0.569, 0.0199, 0.6396, 0.0199, 0.6396, 0.1236, 0.569, 0.1236, 0.6396, 0.0199, 0.9148, 0.0199, 0.9148, 0.1236, 0.6396, 0.1236, 0.7636, 0.5021, 0.7636, 0.2634, 0.906, 0.2634, 0.906, 0.5021, 0.7156, 0.8241, 0.7134, 0.7596, 0.8004, 0.7363, 0.8328, 0.7892, 0.806, 0.618, 0.621, 0.618, 0.621, 0.5806, 0.806, 0.5806, 0.7134, 0.7596, 0.7156, 0.8241, 0.592, 0.7927, 0.6264, 0.7363, 0.906, 0.5021, 0.906, 0.2634, 0.9886, 0.2634, 0.9886, 0.5021, 0.8328, 0.7892, 0.8004, 0.7363, 0.8641, 0.6726, 0.9164, 0.7074, 0.806, 0.5806, 0.621, 0.5806, 0.621, 0.5532, 0.806, 0.5532, 0.6264, 0.7363, 0.592, 0.7927, 0.5078, 0.7055, 0.5627, 0.6726, 0.9164, 0.7074, 0.8641, 0.6726, 0.8874, 0.5856, 0.9511, 0.5856, 0.806, 0.5532, 0.621, 0.5532, 0.621, 0.5144, 0.806, 0.5144, 0.5627, 0.6726, 0.5078, 0.7055, 0.4742, 0.5875, 0.5418, 0.5879, 0.4742, 0.5875, 0.5418, 0.5879, 0.5627, 0.6726, 0.5078, 0.7055, 0.806, 0.7215, 0.621, 0.7215, 0.621, 0.6828, 0.806, 0.6828, 0.8874, 0.5856, 0.9511, 0.5856, 0.9164, 0.7074, 0.8641, 0.6726, 0.5374, 0.5021, 0.5374, 0.2634, 0.6308, 0.2634, 0.6308, 0.5021, 0.5078, 0.7055, 0.5627, 0.6726, 0.6264, 0.7363, 0.592, 0.7927, 0.806, 0.6828, 0.621, 0.6828, 0.621, 0.6554, 0.806, 0.6554, 0.8641, 0.6726, 0.9164, 0.7074, 0.8328, 0.7892, 0.8004, 0.7363, 0.6308, 0.5021, 0.6308, 0.2634, 0.7636, 0.2634, 0.7636, 0.5021, 0.592, 0.7927, 0.6264, 0.7363, 0.7134, 0.7596, 0.7156, 0.8241, 0.806, 0.6554, 0.621, 0.6554, 0.621, 0.618, 0.806, 0.618, 0.8004, 0.7363, 0.8328, 0.7892, 0.7156, 0.8241, 0.7134, 0.7596, 0.592, 0.7927, 0.7156, 0.8241, 0.7155, 0.8497, 0.5781, 0.8176, 0.7156, 0.8241, 0.8328, 0.7892, 0.848, 0.8134, 0.7155, 0.8497, 0.5078, 0.7055, 0.592, 0.7927, 0.5781, 0.8176, 0.4866, 0.7205, 0.8328, 0.7892, 0.9164, 0.7074, 0.9404, 0.7223, 0.848, 0.8134, 0.9511, 0.5856, 0.9526, 0.548, 0.9789, 0.5489, 0.9776, 0.5869, 0.4742, 0.5875, 0.5078, 0.7055, 0.4866, 0.7205, 0.4449, 0.5875, 0.9164, 0.7074, 0.9511, 0.5856, 0.9776, 0.5869, 0.9404, 0.7223, 0.9164, 0.7074, 0.9511, 0.5856, 0.9776, 0.5869, 0.9404, 0.7223, 0.4735, 0.5492, 0.4742, 0.5875, 0.4449, 0.5875, 0.4455, 0.5486, 0.4742, 0.5875, 0.5078, 0.7055, 0.4866, 0.7205, 0.4449, 0.5875, 0.8328, 0.7892, 0.9164, 0.7074, 0.9404, 0.7223, 0.848, 0.8134, 0.5078, 0.7055, 0.592, 0.7927, 0.5781, 0.8176, 0.4866, 0.7205, 0.7156, 0.8241, 0.8328, 0.7892, 0.848, 0.8134, 0.7155, 0.8497, 0.592, 0.7927, 0.7156, 0.8241, 0.7155, 0.8497, 0.5781, 0.8176, 0.5977, 0.9132, 0.7165, 0.9451, 0.7165, 0.991, 0.554, 0.991, 0.7165, 0.9451, 0.8353, 0.9132, 0.879, 0.991, 0.7165, 0.991, 0.5107, 0.8262, 0.5977, 0.9132, 0.554, 0.991, 0.4427, 0.991, 0.8353, 0.9132, 0.9223, 0.8262, 0.9903, 0.991, 0.879, 0.991, 0.4349, 0.7401, 0.4349, 0.9894, 0.406, 0.9867, 0.406, 0.7427, 0.4861, 0.7345, 0.5107, 0.8262, 0.4427, 0.991, 0.4427, 0.7364, 0.9223, 0.8262, 0.9469, 0.7345, 0.9903, 0.7364, 0.9903, 0.991, 0.9223, 0.8262, 0.9469, 0.7345, 0.9903, 0.7364, 0.9903, 0.991, 0.4349, 0.9894, 0.4349, 0.7401, 0.406, 0.7427, 0.406, 0.9867, 0.4861, 0.7345, 0.5107, 0.8262, 0.4427, 0.991, 0.4427, 0.7364, 0.8353, 0.9132, 0.9223, 0.8262, 0.9903, 0.991, 0.879, 0.991, 0.5107, 0.8262, 0.5977, 0.9132, 0.554, 0.991, 0.4427, 0.991, 0.7165, 0.9451, 0.8353, 0.9132, 0.879, 0.991, 0.7165, 0.991, 0.5977, 0.9132, 0.7165, 0.9451, 0.7165, 0.991, 0.554, 0.991, 0.0606, 0.7035, 0.0637, 0.6206, 0.0862, 0.6189, 0.0827, 0.7097, 0.1989, 0.5236, 0.1916, 0.4329, 0.2131, 0.4342, 0.22, 0.5189, 0.9953, 0.2278, 0.9953, 0.5377, 0.9886, 0.5021, 0.9886, 0.2634, 0.0619, 0.5003, 0.0638, 0.4567, 0.0852, 0.4539, 0.0832, 0.4996, 0.1924, 0.3415, 0.1915, 0.2947, 0.2036, 0.2919, 0.2049, 0.3414, 0.5317, 0.5377, 0.5317, 0.2278, 0.5374, 0.2634, 0.5374, 0.5021, 0.0679, 0.3363, 0.0624, 0.2814, 0.0838, 0.2795, 0.0912, 0.3317, 0.213, 0.859, 0.2018, 0.7933, 0.2233, 0.7913, 0.2273, 0.8452, 0.056, 0.8875, 0.0471, 0.802, 0.0677, 0.7951, 0.0817, 0.8878, 0.1918, 0.7121, 0.1972, 0.6191, 0.2206, 0.6207, 0.2152, 0.7133, 0.2485, 0.4164, 0.2689, 0.5267, 0.2418, 0.5277, 0.2288, 0.4216, 0.1523, 0.5363, 0.1533, 0.4242, 0.1735, 0.4259, 0.179, 0.5327, 0.1533, 0.4242, 0.1556, 0.3963, 0.1758, 0.398, 0.1735, 0.4259, 0.1562, 0.564, 0.1523, 0.5363, 0.179, 0.5327, 0.1827, 0.5604, 0.179, 0.5327, 0.1735, 0.4259, 0.1916, 0.4329, 0.1989, 0.5236, 0.1735, 0.4259, 0.1758, 0.398, 0.1932, 0.4027, 0.1916, 0.4329, 0.2288, 0.4216, 0.2418, 0.5277, 0.22, 0.5189, 0.2131, 0.4342, 0.1827, 0.5604, 0.179, 0.5327, 0.1989, 0.5236, 0.202, 0.5545, 0.2589, 0.6212, 0.2485, 0.7252, 0.2345, 0.7176, 0.2397, 0.6193, 0.1585, 0.7224, 0.1591, 0.618, 0.1783, 0.6182, 0.1726, 0.7166, 0.1701, 0.7479, 0.1585, 0.7224, 0.1726, 0.7166, 0.1864, 0.7485, 0.1591, 0.618, 0.1593, 0.59, 0.1786, 0.5901, 0.1783, 0.6182, 0.1726, 0.7166, 0.1783, 0.6182, 0.1972, 0.6191, 0.1918, 0.7121, 0.1783, 0.6182, 0.1786, 0.5901, 0.1975, 0.5926, 0.1972, 0.6191, 0.2397, 0.6193, 0.2345, 0.7176, 0.2152, 0.7133, 0.2206, 0.6207, 0.1864, 0.7485, 0.1726, 0.7166, 0.1918, 0.7121, 0.2005, 0.7319, 0.2403, 0.2832, 0.2408, 0.3483, 0.2263, 0.3463, 0.2176, 0.2815, 0.1585, 0.3521, 0.1561, 0.2844, 0.1754, 0.2899, 0.1749, 0.3477, 0.1561, 0.2844, 0.1598, 0.2519, 0.1816, 0.2633, 0.1754, 0.2899, 0.1701, 0.3758, 0.1585, 0.3521, 0.1749, 0.3477, 0.1837, 0.3697, 0.1749, 0.3477, 0.1754, 0.2899, 0.1915, 0.2947, 0.1924, 0.3415, 0.1754, 0.2899, 0.1816, 0.2633, 0.1945, 0.2691, 0.1915, 0.2947, 0.2176, 0.2815, 0.2263, 0.3463, 0.2049, 0.3414, 0.2036, 0.2919, 0.1837, 0.3697, 0.1749, 0.3477, 0.1924, 0.3415, 0.198, 0.3602, 0.2554, 0.7753, 0.2763, 0.8459, 0.2554, 0.8467, 0.2361, 0.7792, 0.1657, 0.8696, 0.1664, 0.7915, 0.1859, 0.7899, 0.186, 0.8646, 0.1736, 0.8969, 0.1657, 0.8696, 0.186, 0.8646, 0.1938, 0.8919, 0.1664, 0.7915, 0.1641, 0.7636, 0.1836, 0.762, 0.1859, 0.7899, 0.186, 0.8646, 0.1859, 0.7899, 0.2018, 0.7933, 0.213, 0.859, 0.1859, 0.7899, 0.1836, 0.762, 0.1996, 0.764, 0.2018, 0.7933, 0.2361, 0.7792, 0.2554, 0.8467, 0.2273, 0.8452, 0.2233, 0.7913, 0.1938, 0.8919, 0.186, 0.8646, 0.213, 0.859, 0.2192, 0.8774, 0.1216, 0.2705, 0.132, 0.3434, 0.1103, 0.3447, 0.1112, 0.2733, 0.0291, 0.3565, 0.0298, 0.2784, 0.0404, 0.2798, 0.0507, 0.355, 0.0298, 0.2784, 0.0333, 0.2506, 0.0439, 0.252, 0.0404, 0.2798, 0.031, 0.3844, 0.0291, 0.3565, 0.0507, 0.355, 0.0616, 0.3788, 0.0507, 0.355, 0.0404, 0.2798, 0.0624, 0.2814, 0.0679, 0.3363, 0.0404, 0.2798, 0.0439, 0.252, 0.0708, 0.2621, 0.0624, 0.2814, 0.1112, 0.2733, 0.1103, 0.3447, 0.0912, 0.3317, 0.0838, 0.2795, 0.0616, 0.3788, 0.0507, 0.355, 0.0679, 0.3363, 0.0815, 0.3592, 0.0913, 0.785, 0.1176, 0.8862, 0.1027, 0.8854, 0.0803, 0.7908, 0.0204, 0.9001, 0.0214, 0.7956, 0.0332, 0.7985, 0.0346, 0.8957, 0.0287, 0.9269, 0.0204, 0.9001, 0.0346, 0.8957, 0.043, 0.9225, 0.0214, 0.7956, 0.0281, 0.7684, 0.0398, 0.7713, 0.0332, 0.7985, 0.0346, 0.8957, 0.0332, 0.7985, 0.0471, 0.802, 0.056, 0.8875, 0.0332, 0.7985, 0.0398, 0.7713, 0.0524, 0.7757, 0.0471, 0.802, 0.0803, 0.7908, 0.1027, 0.8854, 0.0817, 0.8878, 0.0677, 0.7951, 0.043, 0.9225, 0.0346, 0.8957, 0.056, 0.8875, 0.0625, 0.915, 0.114, 0.6144, 0.1118, 0.7264, 0.0957, 0.7261, 0.1, 0.6136, 0.0223, 0.7215, 0.0233, 0.6094, 0.0373, 0.6091, 0.0383, 0.7217, 0.0233, 0.6094, 0.0226, 0.5814, 0.0367, 0.5811, 0.0373, 0.6091, 0.022, 0.7495, 0.0223, 0.7215, 0.0383, 0.7217, 0.038, 0.7497, 0.0383, 0.7217, 0.0373, 0.6091, 0.0637, 0.6206, 0.0606, 0.7035, 0.0373, 0.6091, 0.0367, 0.5811, 0.0504, 0.5836, 0.0637, 0.6206, 0.1, 0.6136, 0.0957, 0.7261, 0.0827, 0.7097, 0.0862, 0.6189, 0.038, 0.7497, 0.0383, 0.7217, 0.0606, 0.7035, 0.0584, 0.747, 0.1245, 0.4406, 0.1216, 0.5056, 0.1017, 0.5048, 0.1043, 0.4443, 0.0229, 0.5094, 0.0235, 0.4391, 0.0435, 0.4435, 0.0429, 0.5075, 0.0256, 0.5373, 0.0229, 0.5094, 0.0429, 0.5075, 0.0455, 0.5354, 0.0235, 0.4391, 0.0296, 0.4117, 0.0496, 0.4162, 0.0435, 0.4435, 0.0429, 0.5075, 0.0435, 0.4435, 0.0638, 0.4567, 0.0619, 0.5003, 0.0435, 0.4435, 0.0496, 0.4162, 0.0689, 0.4239, 0.0638, 0.4567, 0.1043, 0.4443, 0.1017, 0.5048, 0.0832, 0.4996, 0.0852, 0.4539, 0.0455, 0.5354, 0.0429, 0.5075, 0.0619, 0.5003, 0.0638, 0.5302, 0.5247, 0.2703, 0.5247, 0.4958, 0.4165, 0.4958, 0.4165, 0.2703, 0.29, 0.2703, 0.29, 0.4958, 0.2717, 0.4958, 0.2717, 0.2703, 0.29, 0.4958, 0.3982, 0.4958, 0.3982, 0.514, 0.29, 0.514, 0.3982, 0.4958, 0.3982, 0.2703, 0.4165, 0.2703, 0.4165, 0.4958, 0.3982, 0.2703, 0.29, 0.2703, 0.29, 0.2521, 0.3982, 0.2521, 0.29, 0.2703, 0.3982, 0.2703, 0.37, 0.282, 0.3182, 0.282, 0.3982, 0.2703, 0.3982, 0.4958, 0.37, 0.484, 0.37, 0.282, 0.3982, 0.4958, 0.29, 0.4958, 0.3182, 0.484, 0.37, 0.484, 0.29, 0.4958, 0.29, 0.2703, 0.3182, 0.282, 0.3182, 0.484, 0.9148, 0.0199, 0.9855, 0.0199, 0.9855, 0.1236, 0.9148, 0.1236, 0.2938, 0.0199, 0.569, 0.0199, 0.569, 0.1236, 0.2938, 0.1236, 0.569, 0.0199, 0.6396, 0.0199, 0.6396, 0.1236, 0.569, 0.1236, 0.6396, 0.0199, 0.9148, 0.0199, 0.9148, 0.1236, 0.6396, 0.1236, 0.5247, 0.2703, 0.5247, 0.4958, 0.4165, 0.4958, 0.4165, 0.2703, 0.29, 0.2703, 0.29, 0.4958, 0.2717, 0.4958, 0.2717, 0.2703, 0.29, 0.4958, 0.3982, 0.4958, 0.3982, 0.514, 0.29, 0.514, 0.3982, 0.4958, 0.3982, 0.2703, 0.4165, 0.2703, 0.4165, 0.4958, 0.3982, 0.2703, 0.29, 0.2703, 0.29, 0.2521, 0.3982, 0.2521, 0.29, 0.2703, 0.3982, 0.2703, 0.37, 0.282, 0.3182, 0.282, 0.3982, 0.2703, 0.3982, 0.4958, 0.37, 0.484, 0.37, 0.282, 0.3982, 0.4958, 0.29, 0.4958, 0.3182, 0.484, 0.37, 0.484, 0.29, 0.4958, 0.29, 0.2703, 0.3182, 0.282, 0.3182, 0.484, 0.9148, 0.0199, 0.9855, 0.0199, 0.9855, 0.1236, 0.9148, 0.1236, 0.2938, 0.0199, 0.569, 0.0199, 0.569, 0.1236, 0.2938, 0.1236, 0.569, 0.0199, 0.6396, 0.0199, 0.6396, 0.1236, 0.569, 0.1236, 0.6396, 0.0199, 0.9148, 0.0199, 0.9148, 0.1236, 0.6396, 0.1236, 0.4742, 0.5875, 0.5418, 0.5879, 0.5627, 0.6726, 0.5078, 0.7055, 0.806, 0.7215, 0.621, 0.7215, 0.621, 0.6828, 0.806, 0.6828, 0.8874, 0.5856, 0.9511, 0.5856, 0.9164, 0.7074, 0.8641, 0.6726, 0.5374, 0.5021, 0.5374, 0.2634, 0.6308, 0.2634, 0.6308, 0.5021, 0.5078, 0.7055, 0.5627, 0.6726, 0.6264, 0.7363, 0.592, 0.7927, 0.806, 0.6828, 0.621, 0.6828, 0.621, 0.6554, 0.806, 0.6554, 0.8641, 0.6726, 0.9164, 0.7074, 0.8328, 0.7892, 0.8004, 0.7363, 0.6308, 0.5021, 0.6308, 0.2634, 0.7636, 0.2634, 0.7636, 0.5021, 0.592, 0.7927, 0.6264, 0.7363, 0.7134, 0.7596, 0.7156, 0.8241, 0.806, 0.6554, 0.621, 0.6554, 0.621, 0.618, 0.806, 0.618, 0.8004, 0.7363, 0.8328, 0.7892, 0.7156, 0.8241, 0.7134, 0.7596, 0.9164, 0.7074, 0.9511, 0.5856, 0.9776, 0.5869, 0.9404, 0.7223, 0.4735, 0.5492, 0.4742, 0.5875, 0.4449, 0.5875, 0.4455, 0.5486, 0.4742, 0.5875, 0.5078, 0.7055, 0.4866, 0.7205, 0.4449, 0.5875, 0.8328, 0.7892, 0.9164, 0.7074, 0.9404, 0.7223, 0.848, 0.8134, 0.5078, 0.7055, 0.592, 0.7927, 0.5781, 0.8176, 0.4866, 0.7205, 0.7156, 0.8241, 0.8328, 0.7892, 0.848, 0.8134, 0.7155, 0.8497, 0.592, 0.7927, 0.7156, 0.8241, 0.7155, 0.8497, 0.5781, 0.8176, 0.9223, 0.8262, 0.9469, 0.7345, 0.9903, 0.7364, 0.9903, 0.991, 0.4349, 0.9894, 0.4349, 0.7401, 0.406, 0.7427, 0.406, 0.9867, 0.4861, 0.7345, 0.5107, 0.8262, 0.4427, 0.991, 0.4427, 0.7364, 0.8353, 0.9132, 0.9223, 0.8262, 0.9903, 0.991, 0.879, 0.991, 0.5107, 0.8262, 0.5977, 0.9132, 0.554, 0.991, 0.4427, 0.991, 0.7165, 0.9451, 0.8353, 0.9132, 0.879, 0.991, 0.7165, 0.991, 0.5977, 0.9132, 0.7165, 0.9451, 0.7165, 0.991, 0.554, 0.991, 0.5317, 0.5377, 0.5317, 0.2278, 0.5374, 0.2634, 0.5374, 0.5021, 0.0679, 0.3363, 0.0624, 0.2814, 0.0838, 0.2795, 0.0912, 0.3317, 0.213, 0.859, 0.2018, 0.7933, 0.2233, 0.7913, 0.2273, 0.8452, 0.056, 0.8875, 0.0471, 0.802, 0.0677, 0.7951, 0.0817, 0.8878, 0.1918, 0.7121, 0.1972, 0.6191, 0.2206, 0.6207, 0.2152, 0.7133, 0.2589, 0.6212, 0.2485, 0.7252, 0.2345, 0.7176, 0.2397, 0.6193, 0.1585, 0.7224, 0.1591, 0.618, 0.1783, 0.6182, 0.1726, 0.7166, 0.1701, 0.7479, 0.1585, 0.7224, 0.1726, 0.7166, 0.1864, 0.7485, 0.1591, 0.618, 0.1593, 0.59, 0.1786, 0.5901, 0.1783, 0.6182, 0.1726, 0.7166, 0.1783, 0.6182, 0.1972, 0.6191, 0.1918, 0.7121, 0.1783, 0.6182, 0.1786, 0.5901, 0.1975, 0.5926, 0.1972, 0.6191, 0.2397, 0.6193, 0.2345, 0.7176, 0.2152, 0.7133, 0.2206, 0.6207, 0.1864, 0.7485, 0.1726, 0.7166, 0.1918, 0.7121, 0.2005, 0.7319, 0.2554, 0.7753, 0.2763, 0.8459, 0.2554, 0.8467, 0.2361, 0.7792, 0.1657, 0.8696, 0.1664, 0.7915, 0.1859, 0.7899, 0.186, 0.8646, 0.1736, 0.8969, 0.1657, 0.8696, 0.186, 0.8646, 0.1938, 0.8919, 0.1664, 0.7915, 0.1641, 0.7636, 0.1836, 0.762, 0.1859, 0.7899, 0.186, 0.8646, 0.1859, 0.7899, 0.2018, 0.7933, 0.213, 0.859, 0.1859, 0.7899, 0.1836, 0.762, 0.1996, 0.764, 0.2018, 0.7933, 0.2361, 0.7792, 0.2554, 0.8467, 0.2273, 0.8452, 0.2233, 0.7913, 0.1938, 0.8919, 0.186, 0.8646, 0.213, 0.859, 0.2192, 0.8774, 0.1216, 0.2705, 0.132, 0.3434, 0.1103, 0.3447, 0.1112, 0.2733, 0.0291, 0.3565, 0.0298, 0.2784, 0.0404, 0.2798, 0.0507, 0.355, 0.0298, 0.2784, 0.0333, 0.2506, 0.0439, 0.252, 0.0404, 0.2798, 0.031, 0.3844, 0.0291, 0.3565, 0.0507, 0.355, 0.0616, 0.3788, 0.0507, 0.355, 0.0404, 0.2798, 0.0624, 0.2814, 0.0679, 0.3363, 0.0404, 0.2798, 0.0439, 0.252, 0.0708, 0.2621, 0.0624, 0.2814, 0.1112, 0.2733, 0.1103, 0.3447, 0.0912, 0.3317, 0.0838, 0.2795, 0.0616, 0.3788, 0.0507, 0.355, 0.0679, 0.3363, 0.0815, 0.3592, 0.0913, 0.785, 0.1176, 0.8862, 0.1027, 0.8854, 0.0803, 0.7908, 0.0204, 0.9001, 0.0214, 0.7956, 0.0332, 0.7985, 0.0346, 0.8957, 0.0287, 0.9269, 0.0204, 0.9001, 0.0346, 0.8957, 0.043, 0.9225, 0.0214, 0.7956, 0.0281, 0.7684, 0.0398, 0.7713, 0.0332, 0.7985, 0.0346, 0.8957, 0.0332, 0.7985, 0.0471, 0.802, 0.056, 0.8875, 0.0332, 0.7985, 0.0398, 0.7713, 0.0524, 0.7757, 0.0471, 0.802, 0.0803, 0.7908, 0.1027, 0.8854, 0.0817, 0.8878, 0.0677, 0.7951, 0.043, 0.9225, 0.0346, 0.8957, 0.056, 0.8875, 0.0625, 0.915, 0.0233, 0.6094, 0.0226, 0.5814, 0.0367, 0.5811, 0.0373, 0.6091, 0.7636, 0.5021, 0.7636, 0.2634, 0.906, 0.2634, 0.906, 0.5021, 0.7156, 0.8241, 0.7134, 0.7596, 0.8004, 0.7363, 0.8328, 0.7892, 0.806, 0.618, 0.621, 0.618, 0.621, 0.5806, 0.806, 0.5806, 0.7134, 0.7596, 0.7156, 0.8241, 0.592, 0.7927, 0.6264, 0.7363, 0.906, 0.5021, 0.906, 0.2634, 0.9886, 0.2634, 0.9886, 0.5021, 0.8328, 0.7892, 0.8004, 0.7363, 0.8641, 0.6726, 0.9164, 0.7074, 0.806, 0.5806, 0.621, 0.5806, 0.621, 0.5532, 0.806, 0.5532, 0.6264, 0.7363, 0.592, 0.7927, 0.5078, 0.7055, 0.5627, 0.6726, 0.9164, 0.7074, 0.8641, 0.6726, 0.8874, 0.5856, 0.9511, 0.5856, 0.806, 0.5532, 0.621, 0.5532, 0.621, 0.5144, 0.806, 0.5144, 0.5627, 0.6726, 0.5078, 0.7055, 0.4742, 0.5875, 0.5418, 0.5879, 0.592, 0.7927, 0.7156, 0.8241, 0.7155, 0.8497, 0.5781, 0.8176, 0.7156, 0.8241, 0.8328, 0.7892, 0.848, 0.8134, 0.7155, 0.8497, 0.5078, 0.7055, 0.592, 0.7927, 0.5781, 0.8176, 0.4866, 0.7205, 0.8328, 0.7892, 0.9164, 0.7074, 0.9404, 0.7223, 0.848, 0.8134, 0.9511, 0.5856, 0.9526, 0.548, 0.9789, 0.5489, 0.9776, 0.5869, 0.4742, 0.5875, 0.5078, 0.7055, 0.4866, 0.7205, 0.4449, 0.5875, 0.9164, 0.7074, 0.9511, 0.5856, 0.9776, 0.5869, 0.9404, 0.7223, 0.5977, 0.9132, 0.7165, 0.9451, 0.7165, 0.991, 0.554, 0.991, 0.7165, 0.9451, 0.8353, 0.9132, 0.879, 0.991, 0.7165, 0.991, 0.5107, 0.8262, 0.5977, 0.9132, 0.554, 0.991, 0.4427, 0.991, 0.8353, 0.9132, 0.9223, 0.8262, 0.9903, 0.991, 0.879, 0.991, 0.4349, 0.7401, 0.4349, 0.9894, 0.406, 0.9867, 0.406, 0.7427, 0.4861, 0.7345, 0.5107, 0.8262, 0.4427, 0.991, 0.4427, 0.7364, 0.9223, 0.8262, 0.9469, 0.7345, 0.9903, 0.7364, 0.9903, 0.991, 0.0606, 0.7035, 0.0637, 0.6206, 0.0862, 0.6189, 0.0827, 0.7097, 0.1989, 0.5236, 0.1916, 0.4329, 0.2131, 0.4342, 0.22, 0.5189, 0.9953, 0.2278, 0.9953, 0.5377, 0.9886, 0.5021, 0.9886, 0.2634, 0.0619, 0.5003, 0.0638, 0.4567, 0.0852, 0.4539, 0.0832, 0.4996, 0.1924, 0.3415, 0.1915, 0.2947, 0.2036, 0.2919, 0.2049, 0.3414, 0.2485, 0.4164, 0.2689, 0.5267, 0.2418, 0.5277, 0.2288, 0.4216, 0.1523, 0.5363, 0.1533, 0.4242, 0.1735, 0.4259, 0.179, 0.5327, 0.1533, 0.4242, 0.1556, 0.3963, 0.1758, 0.398, 0.1735, 0.4259, 0.1562, 0.564, 0.1523, 0.5363, 0.179, 0.5327, 0.1827, 0.5604, 0.179, 0.5327, 0.1735, 0.4259, 0.1916, 0.4329, 0.1989, 0.5236, 0.1735, 0.4259, 0.1758, 0.398, 0.1932, 0.4027, 0.1916, 0.4329, 0.2288, 0.4216, 0.2418, 0.5277, 0.22, 0.5189, 0.2131, 0.4342, 0.1827, 0.5604, 0.179, 0.5327, 0.1989, 0.5236, 0.202, 0.5545, 0.2403, 0.2832, 0.2408, 0.3483, 0.2263, 0.3463, 0.2176, 0.2815, 0.1585, 0.3521, 0.1561, 0.2844, 0.1754, 0.2899, 0.1749, 0.3477, 0.1561, 0.2844, 0.1598, 0.2519, 0.1816, 0.2633, 0.1754, 0.2899, 0.1701, 0.3758, 0.1585, 0.3521, 0.1749, 0.3477, 0.1837, 0.3697, 0.1749, 0.3477, 0.1754, 0.2899, 0.1915, 0.2947, 0.1924, 0.3415, 0.1754, 0.2899, 0.1816, 0.2633, 0.1945, 0.2691, 0.1915, 0.2947, 0.2176, 0.2815, 0.2263, 0.3463, 0.2049, 0.3414, 0.2036, 0.2919, 0.1837, 0.3697, 0.1749, 0.3477, 0.1924, 0.3415, 0.198, 0.3602, 0.114, 0.6144, 0.1118, 0.7264, 0.0957, 0.7261, 0.1, 0.6136, 0.0223, 0.7215, 0.0233, 0.6094, 0.0373, 0.6091, 0.0383, 0.7217, 0.022, 0.7495, 0.0223, 0.7215, 0.0383, 0.7217, 0.038, 0.7497, 0.0383, 0.7217, 0.0373, 0.6091, 0.0637, 0.6206, 0.0606, 0.7035, 0.0373, 0.6091, 0.0367, 0.5811, 0.0504, 0.5836, 0.0637, 0.6206, 0.1, 0.6136, 0.0957, 0.7261, 0.0827, 0.7097, 0.0862, 0.6189, 0.038, 0.7497, 0.0383, 0.7217, 0.0606, 0.7035, 0.0584, 0.747, 0.1245, 0.4406, 0.1216, 0.5056, 0.1017, 0.5048, 0.1043, 0.4443, 0.0229, 0.5094, 0.0235, 0.4391, 0.0435, 0.4435, 0.0429, 0.5075, 0.0256, 0.5373, 0.0229, 0.5094, 0.0429, 0.5075, 0.0455, 0.5354, 0.0235, 0.4391, 0.0296, 0.4117, 0.0496, 0.4162, 0.0435, 0.4435, 0.0429, 0.5075, 0.0435, 0.4435, 0.0638, 0.4567, 0.0619, 0.5003, 0.0435, 0.4435, 0.0496, 0.4162, 0.0689, 0.4239, 0.0638, 0.4567, 0.1043, 0.4443, 0.1017, 0.5048, 0.0832, 0.4996, 0.0852, 0.4539, 0.0455, 0.5354, 0.0429, 0.5075, 0.0619, 0.5003, 0.0638, 0.5302, 0.7165, 0.9451, 0.7165, 0.991, 0.7165, 0.991, 0.7165, 0.9451, 0.0, 0.0, 0.0, 0.0, 0.0, 0.0, 0.0, 0.0, 0.0, 0.0, 0.0, 0.0, 0.0, 0.0, 0.0, 0.0, 0.0, 0.0, 0.0, 0.0, 0.7165, 0.991, 0.7165, 0.991, 0.7165, 0.991, 0.7165, 0.991, 0.7134, 0.7596, 0.7156, 0.8241, 0.7156, 0.8241, 0.7134, 0.7596, 0.0233, 0.6094, 0.0226, 0.5814, 0.0226, 0.5814, 0.0233, 0.6094, 0.7636, 0.5021, 0.7636, 0.2634, 0.7636, 0.2634, 0.7636, 0.5021, 0.7155, 0.8497, 0.7156, 0.8241, 0.7156, 0.8241, 0.7155, 0.8497, 0.7156, 0.8241, 0.7134, 0.7596, 0.7134, 0.7596, 0.7156, 0.8241, 0.7165, 0.991, 0.7165, 0.9451, 0.7165, 0.9451, 0.7165, 0.991, 0.806, 0.618, 0.621, 0.618, 0.621, 0.618, 0.806, 0.618, 0.7156, 0.8241, 0.7155, 0.8497, 0.7155, 0.8497, 0.7156, 0.8241, 0.0233, 0.6094, 0.0226, 0.5814, 0.0226, 0.5814, 0.0233, 0.6094, 0.7165, 0.991, 0.7165, 0.991, 0.7165, 0.991, 0.7165, 0.991, 0.0, 0.0, 0.0, 0.0, 0.0, 0.0, 0.0, 0.0, 0.7636, 0.5021, 0.7636, 0.5021, 0.7636, 0.5021, 0.7636, 0.5021, 0.1593, 0.59, 0.1591, 0.618, 0.1591, 0.618, 0.1593, 0.59, 0.0, 0.0, 0.0, 0.0, 0.0, 0.0, 0.0, 0.0, 0.7636, 0.2634, 0.7636, 0.2634, 0.7636, 0.2634, 0.7636, 0.2634, 0.1593, 0.59, 0.1591, 0.618, 0.1591, 0.618, 0.1593, 0.59, 0.7636, 0.2634, 0.7636, 0.5021, 0.7636, 0.5021, 0.7636, 0.2634, 0.0373, 0.6091, 0.0233, 0.6094, 0.114, 0.6144, 0.0367, 0.5811, 0.7155, 0.8497, 0.7156, 0.8241, 0.7156, 0.8241, 0.7155, 0.8497, 0.621, 0.618, 0.806, 0.618, 0.806, 0.618, 0.621, 0.618, 0.7165, 0.9451, 0.7165, 0.991, 0.7165, 0.991, 0.7165, 0.9451, 0.7165, 0.991, 0.7165, 0.9451, 0.7165, 0.9451, 0.7165, 0.991, 0.7156, 0.8241, 0.7134, 0.7596, 0.7134, 0.7596, 0.7156, 0.8241, 0.7165, 0.991, 0.7165, 0.991, 0.7165, 0.991, 0.7165, 0.991, 0.7134, 0.7596, 0.7156, 0.8241, 0.7156, 0.8241, 0.7134, 0.7596, 0.7156, 0.8241, 0.7155, 0.8497, 0.7155, 0.8497, 0.7156, 0.8241, 0.7165, 0.991, 0.7165, 0.991, 0.7165, 0.991, 0.7165, 0.991, 0.0, 0.0, 0.0, 0.0, 0.0, 0.0, 0.0, 0.0, 0.0, 0.0, 0.7636, 0.5021, 0.7636, 0.5021, 0.0233, 0.6094, 0.0, 0.0, 0.0, 0.0, 0.0, 0.0, 0.0, 0.0, 0.114, 0.6144, 0.0233, 0.6094, 0.0233, 0.6094, 0.114, 0.6144, 0.0, 0.0, 0.0, 0.0, 0.0, 0.0, 0.0, 0.0, 0.1523, 0.5363, 0.1562, 0.564, 0.1562, 0.564, 0.1523, 0.5363, 0.0, 0.0, 0.0, 0.0, 0.0, 0.0, 0.0, 0.0, 0.1523, 0.5363, 0.1562, 0.564, 0.1562, 0.564, 0.1523, 0.5363, 0.7636, 0.2634, 0.7636, 0.2634, 0.7636, 0.2634, 0.7636, 0.2634])
me_bridge.materials.append(mat_01___default)
me_bridge.materials.append(mat_wire_174174174)
me_bridge.update()

# ---- objects
ob_bridge = bpy.data.objects.new('bridge', me_bridge)

# ---- transforms, parenting, visibility, modifiers, constraints
ob_bridge.location = (0.0, 0.0, 0.0)
ob_bridge.rotation_euler = (1.571, -0.0, 0.0)
ob_bridge.scale = (1.0, 1.0, 0.6995)

# ---- collection membership
col_collection.objects.link(ob_bridge)

# ---- scene / render settings (as saved in the file)
scene.frame_start = 1; scene.frame_end = 250; scene.frame_set(1)
scene.render.engine = 'BLENDER_EEVEE_NEXT'
scene.cycles.sampling_pattern = 'TABULATED_SOBOL'
scene.view_settings.view_transform = 'Filmic'
bpy.context.view_layer.update()

# ---- added for rendering (the .blend has no active camera and no usable light): camera, sun
cam_auto = bpy.data.cameras.new('AutoCamera')
cam_auto.lens = 50.0
cam_auto.sensor_width = 36.0
cam_auto.clip_end = 1000.0
ob_auto_camera = bpy.data.objects.new('AutoCamera', cam_auto)
scene.collection.objects.link(ob_auto_camera)
ob_auto_camera.location = (24.8842, -34.8141, 21.9271)
ob_auto_camera.rotation_euler = (1.09748, -7.21219e-08, 0.694738)
scene.camera = ob_auto_camera
light_auto_sun = bpy.data.lights.new('AutoSun', 'SUN')
light_auto_sun.energy = 3.0
light_auto_sun.angle = 0.0523599
ob_auto_sun = bpy.data.objects.new('AutoSun', light_auto_sun)
scene.collection.objects.link(ob_auto_sun)
ob_auto_sun.rotation_euler = (0.872665, 0.174533, 0.523599)
bpy.context.view_layer.update()
